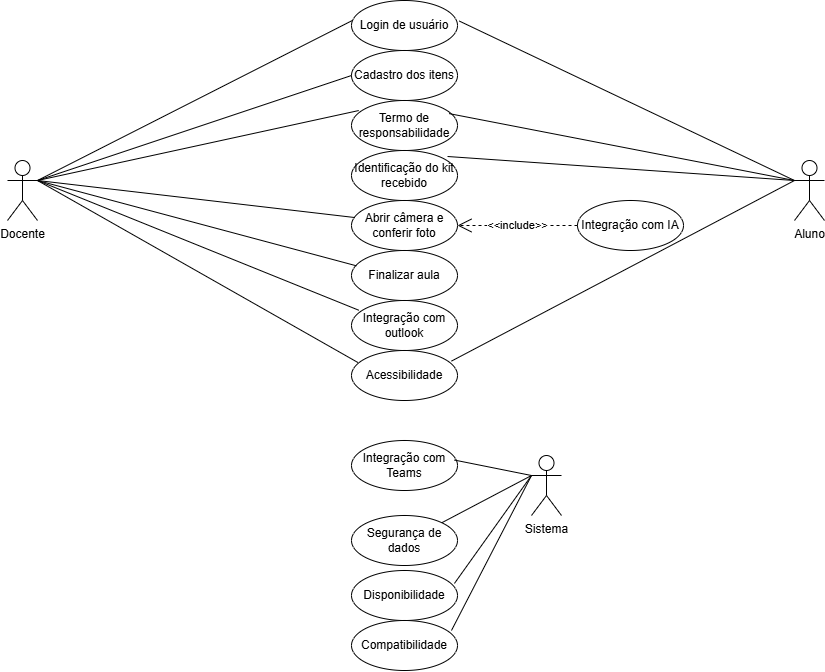

The diagram above was exported from draw.io. Its source (the exported page's mxGraphModel, read from the mxfile embedded in the PNG):
<mxGraphModel dx="1366" dy="743" grid="1" gridSize="10" guides="1" tooltips="1" connect="1" arrows="1" fold="1" page="1" pageScale="1" pageWidth="827" pageHeight="1169" math="0" shadow="0">
  <root>
    <mxCell id="0" />
    <mxCell id="1" parent="0" />
    <mxCell id="4dROqAfqYM2IDE3B2KaV-38" value="Login de usuário" style="ellipse;whiteSpace=wrap;html=1;" parent="1" vertex="1">
      <mxGeometry x="354" width="106" height="50" as="geometry" />
    </mxCell>
    <mxCell id="4dROqAfqYM2IDE3B2KaV-39" value="Cadastro dos itens" style="ellipse;whiteSpace=wrap;html=1;" parent="1" vertex="1">
      <mxGeometry x="354" y="50" width="106" height="50" as="geometry" />
    </mxCell>
    <mxCell id="4dROqAfqYM2IDE3B2KaV-40" value="Termo de responsabilidade" style="ellipse;whiteSpace=wrap;html=1;" parent="1" vertex="1">
      <mxGeometry x="354" y="100" width="106" height="50" as="geometry" />
    </mxCell>
    <mxCell id="4dROqAfqYM2IDE3B2KaV-41" value="Identificação do kit recebido" style="ellipse;whiteSpace=wrap;html=1;" parent="1" vertex="1">
      <mxGeometry x="354" y="150" width="106" height="50" as="geometry" />
    </mxCell>
    <mxCell id="4dROqAfqYM2IDE3B2KaV-42" value="Abrir câmera e conferir foto" style="ellipse;whiteSpace=wrap;html=1;" parent="1" vertex="1">
      <mxGeometry x="354" y="200" width="106" height="50" as="geometry" />
    </mxCell>
    <mxCell id="4dROqAfqYM2IDE3B2KaV-43" value="Finalizar aula" style="ellipse;whiteSpace=wrap;html=1;" parent="1" vertex="1">
      <mxGeometry x="354" y="250" width="106" height="50" as="geometry" />
    </mxCell>
    <mxCell id="4dROqAfqYM2IDE3B2KaV-44" value="Integração com outlook" style="ellipse;whiteSpace=wrap;html=1;" parent="1" vertex="1">
      <mxGeometry x="354" y="300" width="106" height="50" as="geometry" />
    </mxCell>
    <mxCell id="4dROqAfqYM2IDE3B2KaV-45" value="Integração com Teams" style="ellipse;whiteSpace=wrap;html=1;" parent="1" vertex="1">
      <mxGeometry x="354" y="440" width="106" height="50" as="geometry" />
    </mxCell>
    <mxCell id="4dROqAfqYM2IDE3B2KaV-46" value="Integração com IA" style="ellipse;whiteSpace=wrap;html=1;" parent="1" vertex="1">
      <mxGeometry x="580" y="200" width="106" height="50" as="geometry" />
    </mxCell>
    <mxCell id="4dROqAfqYM2IDE3B2KaV-47" value="Docente" style="shape=umlActor;verticalLabelPosition=bottom;verticalAlign=top;html=1;outlineConnect=0;" parent="1" vertex="1">
      <mxGeometry x="10" y="160" width="30" height="60" as="geometry" />
    </mxCell>
    <mxCell id="4dROqAfqYM2IDE3B2KaV-48" value="Aluno" style="shape=umlActor;verticalLabelPosition=bottom;verticalAlign=top;html=1;outlineConnect=0;" parent="1" vertex="1">
      <mxGeometry x="797" y="160" width="30" height="60" as="geometry" />
    </mxCell>
    <mxCell id="4dROqAfqYM2IDE3B2KaV-49" value="" style="endArrow=none;html=1;rounded=0;entryX=0;entryY=0.3333333333333333;entryDx=0;entryDy=0;entryPerimeter=0;exitX=1.017;exitY=0.411;exitDx=0;exitDy=0;exitPerimeter=0;" parent="1" source="4dROqAfqYM2IDE3B2KaV-38" target="4dROqAfqYM2IDE3B2KaV-48" edge="1">
      <mxGeometry width="50" height="50" relative="1" as="geometry">
        <mxPoint x="420" y="190" as="sourcePoint" />
        <mxPoint x="470" y="140" as="targetPoint" />
      </mxGeometry>
    </mxCell>
    <mxCell id="4dROqAfqYM2IDE3B2KaV-50" value="" style="endArrow=none;html=1;rounded=0;entryX=1;entryY=0.3333333333333333;entryDx=0;entryDy=0;entryPerimeter=0;exitX=0.006;exitY=0.402;exitDx=0;exitDy=0;exitPerimeter=0;" parent="1" source="4dROqAfqYM2IDE3B2KaV-38" target="4dROqAfqYM2IDE3B2KaV-47" edge="1">
      <mxGeometry width="50" height="50" relative="1" as="geometry">
        <mxPoint x="420" y="190" as="sourcePoint" />
        <mxPoint x="470" y="140" as="targetPoint" />
      </mxGeometry>
    </mxCell>
    <mxCell id="4dROqAfqYM2IDE3B2KaV-51" value="" style="endArrow=none;html=1;rounded=0;entryX=1;entryY=0.3333333333333333;entryDx=0;entryDy=0;entryPerimeter=0;exitX=0;exitY=0.5;exitDx=0;exitDy=0;" parent="1" source="4dROqAfqYM2IDE3B2KaV-39" target="4dROqAfqYM2IDE3B2KaV-47" edge="1">
      <mxGeometry width="50" height="50" relative="1" as="geometry">
        <mxPoint x="420" y="190" as="sourcePoint" />
        <mxPoint x="470" y="140" as="targetPoint" />
      </mxGeometry>
    </mxCell>
    <mxCell id="4dROqAfqYM2IDE3B2KaV-53" value="" style="endArrow=none;html=1;rounded=0;entryX=0;entryY=0.3333333333333333;entryDx=0;entryDy=0;entryPerimeter=0;exitX=0.921;exitY=0.262;exitDx=0;exitDy=0;exitPerimeter=0;" parent="1" source="4dROqAfqYM2IDE3B2KaV-40" target="4dROqAfqYM2IDE3B2KaV-48" edge="1">
      <mxGeometry width="50" height="50" relative="1" as="geometry">
        <mxPoint x="400" y="220" as="sourcePoint" />
        <mxPoint x="450" y="170" as="targetPoint" />
      </mxGeometry>
    </mxCell>
    <mxCell id="4dROqAfqYM2IDE3B2KaV-54" value="" style="endArrow=none;html=1;rounded=0;entryX=1;entryY=0.3333333333333333;entryDx=0;entryDy=0;entryPerimeter=0;exitX=0.068;exitY=0.201;exitDx=0;exitDy=0;exitPerimeter=0;" parent="1" source="4dROqAfqYM2IDE3B2KaV-40" target="4dROqAfqYM2IDE3B2KaV-47" edge="1">
      <mxGeometry width="50" height="50" relative="1" as="geometry">
        <mxPoint x="400" y="220" as="sourcePoint" />
        <mxPoint x="450" y="170" as="targetPoint" />
      </mxGeometry>
    </mxCell>
    <mxCell id="4dROqAfqYM2IDE3B2KaV-55" value="" style="endArrow=none;html=1;rounded=0;entryX=0;entryY=0.3333333333333333;entryDx=0;entryDy=0;entryPerimeter=0;exitX=0.906;exitY=0.12;exitDx=0;exitDy=0;exitPerimeter=0;" parent="1" source="4dROqAfqYM2IDE3B2KaV-41" target="4dROqAfqYM2IDE3B2KaV-48" edge="1">
      <mxGeometry width="50" height="50" relative="1" as="geometry">
        <mxPoint x="400" y="220" as="sourcePoint" />
        <mxPoint x="450" y="170" as="targetPoint" />
      </mxGeometry>
    </mxCell>
    <mxCell id="4dROqAfqYM2IDE3B2KaV-56" value="" style="endArrow=none;html=1;rounded=0;entryX=1;entryY=0.3333333333333333;entryDx=0;entryDy=0;entryPerimeter=0;exitX=0.032;exitY=0.341;exitDx=0;exitDy=0;exitPerimeter=0;" parent="1" source="4dROqAfqYM2IDE3B2KaV-42" target="4dROqAfqYM2IDE3B2KaV-47" edge="1">
      <mxGeometry width="50" height="50" relative="1" as="geometry">
        <mxPoint x="400" y="220" as="sourcePoint" />
        <mxPoint x="450" y="170" as="targetPoint" />
      </mxGeometry>
    </mxCell>
    <mxCell id="4dROqAfqYM2IDE3B2KaV-57" value="" style="endArrow=none;html=1;rounded=0;entryX=1;entryY=0.3333333333333333;entryDx=0;entryDy=0;entryPerimeter=0;exitX=0.046;exitY=0.306;exitDx=0;exitDy=0;exitPerimeter=0;" parent="1" source="4dROqAfqYM2IDE3B2KaV-43" target="4dROqAfqYM2IDE3B2KaV-47" edge="1">
      <mxGeometry width="50" height="50" relative="1" as="geometry">
        <mxPoint x="400" y="270" as="sourcePoint" />
        <mxPoint x="450" y="220" as="targetPoint" />
      </mxGeometry>
    </mxCell>
    <mxCell id="4dROqAfqYM2IDE3B2KaV-58" value="" style="endArrow=none;html=1;rounded=0;entryX=1;entryY=0.3333333333333333;entryDx=0;entryDy=0;entryPerimeter=0;exitX=0.068;exitY=0.194;exitDx=0;exitDy=0;exitPerimeter=0;" parent="1" source="4dROqAfqYM2IDE3B2KaV-44" target="4dROqAfqYM2IDE3B2KaV-47" edge="1">
      <mxGeometry width="50" height="50" relative="1" as="geometry">
        <mxPoint x="400" y="270" as="sourcePoint" />
        <mxPoint x="450" y="220" as="targetPoint" />
      </mxGeometry>
    </mxCell>
    <mxCell id="4dROqAfqYM2IDE3B2KaV-59" value="Sistema" style="shape=umlActor;verticalLabelPosition=bottom;verticalAlign=top;html=1;outlineConnect=0;" parent="1" vertex="1">
      <mxGeometry x="534" y="455" width="30" height="60" as="geometry" />
    </mxCell>
    <mxCell id="4dROqAfqYM2IDE3B2KaV-61" value="" style="endArrow=none;html=1;rounded=0;entryX=0;entryY=0.3333333333333333;entryDx=0;entryDy=0;entryPerimeter=0;exitX=0.971;exitY=0.391;exitDx=0;exitDy=0;exitPerimeter=0;" parent="1" source="4dROqAfqYM2IDE3B2KaV-45" target="4dROqAfqYM2IDE3B2KaV-59" edge="1">
      <mxGeometry width="50" height="50" relative="1" as="geometry">
        <mxPoint x="584" y="535" as="sourcePoint" />
        <mxPoint x="604" y="465" as="targetPoint" />
      </mxGeometry>
    </mxCell>
    <mxCell id="4dROqAfqYM2IDE3B2KaV-62" value="Disponibilidade" style="ellipse;whiteSpace=wrap;html=1;" parent="1" vertex="1">
      <mxGeometry x="354" y="570" width="106" height="50" as="geometry" />
    </mxCell>
    <mxCell id="4dROqAfqYM2IDE3B2KaV-63" value="Compatibilidade" style="ellipse;whiteSpace=wrap;html=1;" parent="1" vertex="1">
      <mxGeometry x="354" y="620" width="106" height="50" as="geometry" />
    </mxCell>
    <mxCell id="4dROqAfqYM2IDE3B2KaV-64" value="Segurança de dados" style="ellipse;whiteSpace=wrap;html=1;" parent="1" vertex="1">
      <mxGeometry x="354" y="515" width="106" height="50" as="geometry" />
    </mxCell>
    <mxCell id="4dROqAfqYM2IDE3B2KaV-65" value="" style="endArrow=none;html=1;rounded=0;entryX=0;entryY=0.3333333333333333;entryDx=0;entryDy=0;entryPerimeter=0;exitX=0.943;exitY=0.2;exitDx=0;exitDy=0;exitPerimeter=0;" parent="1" source="4dROqAfqYM2IDE3B2KaV-63" target="4dROqAfqYM2IDE3B2KaV-59" edge="1">
      <mxGeometry width="50" height="50" relative="1" as="geometry">
        <mxPoint x="354" y="605" as="sourcePoint" />
        <mxPoint x="404" y="555" as="targetPoint" />
      </mxGeometry>
    </mxCell>
    <mxCell id="4dROqAfqYM2IDE3B2KaV-66" value="" style="endArrow=none;html=1;rounded=0;entryX=0;entryY=0.3333333333333333;entryDx=0;entryDy=0;entryPerimeter=0;exitX=0.971;exitY=0.259;exitDx=0;exitDy=0;exitPerimeter=0;" parent="1" source="4dROqAfqYM2IDE3B2KaV-62" target="4dROqAfqYM2IDE3B2KaV-59" edge="1">
      <mxGeometry width="50" height="50" relative="1" as="geometry">
        <mxPoint x="354" y="605" as="sourcePoint" />
        <mxPoint x="404" y="555" as="targetPoint" />
      </mxGeometry>
    </mxCell>
    <mxCell id="4dROqAfqYM2IDE3B2KaV-67" value="" style="endArrow=none;html=1;rounded=0;entryX=0;entryY=0.3333333333333333;entryDx=0;entryDy=0;entryPerimeter=0;exitX=1;exitY=0;exitDx=0;exitDy=0;" parent="1" source="4dROqAfqYM2IDE3B2KaV-64" target="4dROqAfqYM2IDE3B2KaV-59" edge="1">
      <mxGeometry width="50" height="50" relative="1" as="geometry">
        <mxPoint x="354" y="605" as="sourcePoint" />
        <mxPoint x="404" y="555" as="targetPoint" />
      </mxGeometry>
    </mxCell>
    <mxCell id="4dROqAfqYM2IDE3B2KaV-68" value="Acessibilidade" style="ellipse;whiteSpace=wrap;html=1;" parent="1" vertex="1">
      <mxGeometry x="354" y="350" width="106" height="50" as="geometry" />
    </mxCell>
    <mxCell id="4dROqAfqYM2IDE3B2KaV-69" value="" style="endArrow=none;html=1;rounded=0;entryX=1;entryY=0.3333333333333333;entryDx=0;entryDy=0;entryPerimeter=0;exitX=0.061;exitY=0.241;exitDx=0;exitDy=0;exitPerimeter=0;" parent="1" source="4dROqAfqYM2IDE3B2KaV-68" target="4dROqAfqYM2IDE3B2KaV-47" edge="1">
      <mxGeometry width="50" height="50" relative="1" as="geometry">
        <mxPoint x="400" y="420" as="sourcePoint" />
        <mxPoint x="450" y="370" as="targetPoint" />
      </mxGeometry>
    </mxCell>
    <mxCell id="4dROqAfqYM2IDE3B2KaV-73" value="" style="endArrow=none;html=1;rounded=0;exitX=0.943;exitY=0.212;exitDx=0;exitDy=0;exitPerimeter=0;entryX=0;entryY=0.3333333333333333;entryDx=0;entryDy=0;entryPerimeter=0;" parent="1" source="4dROqAfqYM2IDE3B2KaV-68" target="4dROqAfqYM2IDE3B2KaV-48" edge="1">
      <mxGeometry width="50" height="50" relative="1" as="geometry">
        <mxPoint x="380" y="480" as="sourcePoint" />
        <mxPoint x="430" y="430" as="targetPoint" />
      </mxGeometry>
    </mxCell>
    <mxCell id="SCJJKuxtfWwFe1WnR-4I-2" value="&amp;lt;&amp;lt;include&amp;gt;&amp;gt;" style="endArrow=open;endSize=12;dashed=1;html=1;rounded=0;exitX=0;exitY=0.5;exitDx=0;exitDy=0;entryX=1;entryY=0.5;entryDx=0;entryDy=0;" edge="1" parent="1" source="4dROqAfqYM2IDE3B2KaV-46" target="4dROqAfqYM2IDE3B2KaV-42">
      <mxGeometry width="160" relative="1" as="geometry">
        <mxPoint x="380" y="270" as="sourcePoint" />
        <mxPoint x="540" y="270" as="targetPoint" />
      </mxGeometry>
    </mxCell>
  </root>
</mxGraphModel>